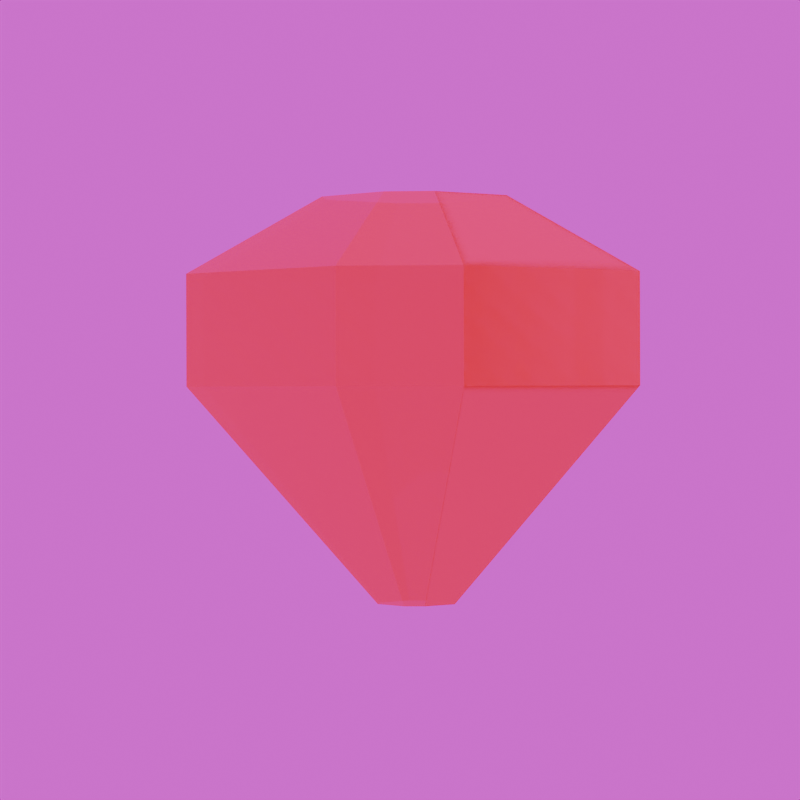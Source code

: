 # Source: diamond_red.blend  (saved by Blender 4.2.67; exported with 4.5.12 LTS)
import bpy
from mathutils import Matrix  # noqa: F401  (used for matrix-valued properties, if any)

bpy.ops.wm.read_factory_settings(use_empty=True)
scene = bpy.context.scene
scene.name = 'Scene'

# ---- collections
col_collection = bpy.data.collections.new('Collection'); scene.collection.children.link(col_collection)

# ---- images (referenced by path relative to the original .blend; pixels are not part of the script)
import os
ASSET_DIR = os.environ.get("B2B_ASSET_DIR", "")  # directory of the original .blend (textures are referenced by path, not embedded)
HERE = os.path.dirname(os.path.abspath(__file__))  # packed textures are extracted next to this script under _unpacked/

def load_image(name, relpath, width, height, colorspace="sRGB"):
    """Load a texture the original file referenced (path relative to the .blend, or extracted next to this script)."""
    p = next((c for c in (os.path.join(HERE, relpath), os.path.join(ASSET_DIR, relpath)) if relpath and os.path.exists(c)), "")
    if p:
        img = bpy.data.images.load(p, check_existing=True)
        img.name = name
    else:  # same state as the original file: an image datablock whose file is absent (Cycles renders it pink)
        img = bpy.data.images.new(name, width, height)
        img.source = "FILE"
        img.filepath = "//" + (relpath or name)
    img.colorspace_settings.name = colorspace
    return img
img_christmas_photo_studio_01_4k_exr_001 = load_image('christmas_photo_studio_01_4k.exr.001', 'christmas_photo_studio_01_4k.exr', 1024, 1024, 'Linear Rec.709')

# ---- materials (node trees are filled in below, after node groups)
mat_material_001 = bpy.data.materials.new('Material.001')

# ---- material node trees
mat_material_001.use_nodes = True; mat_material_001.node_tree.nodes.clear()
_N = mat_material_001.node_tree.nodes; _L = mat_material_001.node_tree.links
n0 = _N.new('ShaderNodeBsdfPrincipled'); n0.name = 'Principled BSDF'; n0.location = (-164, 602)
n0.inputs[0].default_value = (0.8, 0.002539, 0.006706, 1.0)
n0.inputs[2].default_value = 0.0
n0.inputs[3].default_value = 1.49
n0.inputs[4].default_value = 0.9
n0.inputs[13].default_value = 1.49
n0.inputs[27].default_value = (1.0, 0.02949, 0.04166, 1.0)
n0.inputs[28].default_value = 0.2
n1 = _N.new('ShaderNodeOutputMaterial'); n1.name = 'Material Output'; n1.location = (126, 602)
_L.new(n0.outputs[0], n1.inputs[0])
n1.is_active_output = True

# ---- world
world_world = bpy.data.worlds.new('World'); scene.world = world_world
world_world.use_nodes = True; world_world.node_tree.nodes.clear()
_N = world_world.node_tree.nodes; _L = world_world.node_tree.links
n0 = _N.new('ShaderNodeOutputWorld'); n0.name = 'World Output'; n0.location = (461, 173)
n1 = _N.new('ShaderNodeBackground'); n1.name = 'Background'; n1.location = (246, 150)
n2 = _N.new('ShaderNodeTexEnvironment'); n2.name = 'Environment Texture'; n2.location = (-83, 126)
n2.image = img_christmas_photo_studio_01_4k_exr_001
n3 = _N.new('ShaderNodeMapping'); n3.name = 'Mapping'; n3.location = (-388, 152)
n3.inputs[2].default_value = (0.0, 0.0, 5.288)
n4 = _N.new('ShaderNodeTexCoord'); n4.name = 'Texture Coordinate'; n4.location = (-594, 134)
_L.new(n1.outputs[0], n0.inputs[0])
_L.new(n2.outputs[0], n1.inputs[0])
_L.new(n4.outputs[0], n3.inputs[0])
_L.new(n3.outputs[0], n2.inputs[0])
n0.is_active_output = True
world_world.color = (0.05088, 0.05088, 0.05088)
world_world.sun_shadow_jitter_overblur = 0.0

# ---- cameras
cam_camera = bpy.data.cameras.new('Camera')
cam_camera.clip_end = 100.0
cam_camera.lens = 128.0
cam_camera.ortho_scale = 7.314

# ---- lights
light_sun = bpy.data.lights.new('Sun', 'SUN')
light_sun.energy = 1.0

# ---- meshes
me_circle = bpy.data.meshes.new('Circle')
me_circle.from_pydata([(-0.1409, 1.058, 0.0), (-0.6485, 0.8492, 0.0), (-1.058, -0.1409, 0.0), (-0.8492, -0.6485, 0.0), (0.1409, -1.058, 0.0), (0.6485, -0.8492, 0.0), (1.058, 0.1409, 0.0), (0.8492, 0.6485, 0.0), (-0.1409, 1.058, 0.0), (-0.8492, -0.6485, 0.0), (0.1409, -1.058, 0.0), (0.8492, 0.6485, 0.0), (-0.1409, 1.058, 0.5153), (-0.6485, 0.8492, 0.5153), (-1.058, -0.1409, 0.5153), (-0.8492, -0.6485, 0.5153), (0.1409, -1.058, 0.5153), (0.6485, -0.8492, 0.5153), (1.058, 0.1409, 0.5153), (0.8492, 0.6485, 0.5153), (-0.1409, 1.058, 0.5153), (-0.8492, -0.6485, 0.5153), (0.1409, -1.058, 0.5153), (0.8492, 0.6485, 0.5153), (-0.02431, 0.1825, -1.008), (-0.1119, 0.1465, -1.008), (-0.1825, -0.02431, -1.008), (-0.1465, -0.1119, -1.008), (0.02431, -0.1825, -1.008), (0.1119, -0.1465, -1.008), (0.1825, 0.02431, -1.008), (0.1465, 0.1119, -1.008), (-0.02431, 0.1825, -1.008), (-0.1465, -0.1119, -1.008), (0.02431, -0.1825, -1.008), (0.1465, 0.1119, -1.008), (-0.05805, 0.4358, 0.8738), (-0.2671, 0.3498, 0.8738), (-0.4358, -0.05805, 0.8738), (-0.3498, -0.2671, 0.8738), (0.05805, -0.4358, 0.8738), (0.2671, -0.3498, 0.8738), (0.4358, 0.05805, 0.8738), (0.3498, 0.2671, 0.8738), (-0.05805, 0.4358, 0.8738), (-0.3498, -0.2671, 0.8738), (0.05805, -0.4358, 0.8738), (0.3498, 0.2671, 0.8738)], [], [(4, 5, 29, 28), (0, 8, 32, 24), (18, 17, 41, 42), (15, 21, 45, 39), (8, 0, 12, 20), (5, 4, 16, 17), (3, 9, 21, 15), (6, 5, 17, 18), (10, 4, 16, 22), (7, 6, 18, 19), (0, 7, 19, 12), (1, 0, 12, 13), (9, 10, 22, 21), (2, 1, 13, 14), (11, 8, 20, 23), (3, 2, 14, 15), (7, 11, 23, 19), (4, 3, 15, 16), (24, 32, 35, 31), (28, 34, 33, 27), (9, 3, 27, 33), (5, 6, 30, 29), (4, 10, 34, 28), (6, 7, 31, 30), (7, 0, 24, 31), (0, 1, 25, 24), (10, 9, 33, 34), (1, 2, 26, 25), (8, 11, 35, 32), (2, 3, 27, 26), (11, 7, 31, 35), (3, 4, 28, 27), (36, 43, 47, 44), (40, 39, 45, 46), (22, 16, 40, 46), (19, 18, 42, 43), (12, 19, 43, 36), (13, 12, 36, 37), (21, 22, 46, 45), (14, 13, 37, 38), (23, 20, 44, 47), (15, 14, 38, 39), (19, 23, 47, 43), (16, 15, 39, 40), (20, 12, 36, 44), (17, 16, 40, 41)])
_uv = me_circle.uv_layers.new(name='UVMap')
_uv.uv.foreach_set('vector', [0.0, 0.0, 0.0, 0.0, 0.0, 0.0, 0.0, 0.0, 0.0, 0.0, 0.0, 0.0, 0.0, 0.0, 0.0, 0.0, 0.0, 0.0, 0.0, 0.0, 0.0, 0.0, 0.0, 0.0, 0.0, 0.0, 0.0, 0.0, 0.0, 0.0, 0.0, 0.0, 0.0, 0.0, 0.0, 0.0, 0.0, 0.0, 0.0, 0.0, 0.0, 0.0, 0.0, 0.0, 0.0, 0.0, 0.0, 0.0, 0.0, 0.0, 0.0, 0.0, 0.0, 0.0, 0.0, 0.0, 0.0, 0.0, 0.0, 0.0, 0.0, 0.0, 0.0, 0.0, 0.0, 0.0, 0.0, 0.0, 0.0, 0.0, 0.0, 0.0, 0.0, 0.0, 0.0, 0.0, 0.0, 0.0, 0.0, 0.0, 0.0, 0.0, 0.0, 0.0, 0.0, 0.0, 0.0, 0.0, 0.0, 0.0, 0.0, 0.0, 0.0, 0.0, 0.0, 0.0, 0.0, 0.0, 0.0, 0.0, 0.0, 0.0, 0.0, 0.0, 0.0, 0.0, 0.0, 0.0, 0.0, 0.0, 0.0, 0.0, 0.0, 0.0, 0.0, 0.0, 0.0, 0.0, 0.0, 0.0, 0.0, 0.0, 0.0, 0.0, 0.0, 0.0, 0.0, 0.0, 0.0, 0.0, 0.0, 0.0, 0.0, 0.0, 0.0, 0.0, 0.0, 0.0, 0.0, 0.0, 0.0, 0.0, 0.0, 0.0, 0.0, 0.0, 0.0, 0.0, 0.0, 0.0, 0.0, 0.0, 0.0, 0.0, 0.0, 0.0, 0.0, 0.0, 0.0, 0.0, 0.0, 0.0, 0.0, 0.0, 0.0, 0.0, 0.0, 0.0, 0.0, 0.0, 0.0, 0.0, 0.0, 0.0, 0.0, 0.0, 0.0, 0.0, 0.0, 0.0, 0.0, 0.0, 0.0, 0.0, 0.0, 0.0, 0.0, 0.0, 0.0, 0.0, 0.0, 0.0, 0.0, 0.0, 0.0, 0.0, 0.0, 0.0, 0.0, 0.0, 0.0, 0.0, 0.0, 0.0, 0.0, 0.0, 0.0, 0.0, 0.0, 0.0, 0.0, 0.0, 0.0, 0.0, 0.0, 0.0, 0.0, 0.0, 0.0, 0.0, 0.0, 0.0, 0.0, 0.0, 0.0, 0.0, 0.0, 0.0, 0.0, 0.0, 0.0, 0.0, 0.0, 0.0, 0.0, 0.0, 0.0, 0.0, 0.0, 0.0, 0.0, 0.0, 0.0, 0.0, 0.0, 0.0, 0.0, 0.0, 0.0, 0.0, 0.0, 0.0, 0.0, 0.0, 0.0, 0.0, 0.0, 0.0, 0.0, 0.0, 0.0, 0.0, 0.0, 0.0, 0.0, 0.0, 0.0, 0.0, 0.0, 0.0, 0.0, 0.0, 0.0, 0.0, 0.0, 0.0, 0.0, 0.0, 0.0, 0.0, 0.0, 0.0, 0.0, 0.0, 0.0, 0.0, 0.0, 0.0, 0.0, 0.0, 0.0, 0.0, 0.0, 0.0, 0.0, 0.0, 0.0, 0.0, 0.0, 0.0, 0.0, 0.0, 0.0, 0.0, 0.0, 0.0, 0.0, 0.0, 0.0, 0.0, 0.0, 0.0, 0.0, 0.0, 0.0, 0.0, 0.0, 0.0, 0.0, 0.0, 0.0, 0.0, 0.0, 0.0, 0.0, 0.0, 0.0, 0.0, 0.0, 0.0, 0.0, 0.0, 0.0, 0.0, 0.0, 0.0, 0.0, 0.0, 0.0, 0.0, 0.0, 0.0, 0.0, 0.0, 0.0, 0.0, 0.0, 0.0, 0.0, 0.0, 0.0, 0.0, 0.0, 0.0, 0.0, 0.0, 0.0, 0.0, 0.0, 0.0, 0.0, 0.0, 0.0, 0.0, 0.0, 0.0, 0.0, 0.0])
me_circle.materials.append(mat_material_001)
me_circle.update()

# ---- objects
ob_camera = bpy.data.objects.new('Camera', cam_camera)
ob_circle = bpy.data.objects.new('Circle', me_circle)
ob_sun = bpy.data.objects.new('Sun', light_sun)

# ---- transforms, parenting, visibility, modifiers, constraints
ob_camera.location = (-0.01544, -13.18, -0.001544)
ob_camera.rotation_euler = (1.566, 0.003109, 0.004554)
ob_camera.lock_rotations_4d = False
ob_camera.empty_display_type = 'ARROWS'
ob_camera.color = (0.0, 0.0, 0.0, 0.0)
ob_camera.display_type = 'WIRE'
ob_camera.lineart.crease_threshold = 0.0
ob_circle.location = (0.0, 0.0, 0.0)
ob_circle.rotation_euler = (0.0, -0.0, 1.109)
ob_sun.location = (3.867, -5.327, 5.797)
ob_sun.rotation_euler = (0.359, 0.8108, 0.347)

# ---- collection membership
col_collection.objects.link(ob_camera)
col_collection.objects.link(ob_circle)
col_collection.objects.link(ob_sun)

# ---- scene / render settings (as saved in the file)
scene.camera = ob_camera
scene.frame_start = 1; scene.frame_end = 17; scene.frame_set(13)
scene.render.engine = 'CYCLES'
scene.render.resolution_x = 512
scene.render.resolution_y = 512
scene.render.film_transparent = True
scene.cycles.samples = 16
bpy.context.view_layer.update()
